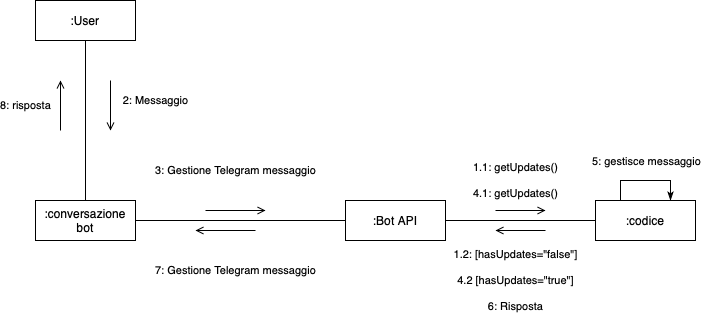

The diagram above was exported from draw.io. Its source (the exported page's mxGraphModel, read from the mxfile embedded in the PNG):
<mxGraphModel dx="1298" dy="865" grid="1" gridSize="10" guides="1" tooltips="1" connect="1" arrows="1" fold="1" page="1" pageScale="1" pageWidth="583" pageHeight="827" math="0" shadow="0">
  <root>
    <mxCell id="qSamPtTkN-EvvTqoy2rN-0" />
    <mxCell id="qSamPtTkN-EvvTqoy2rN-1" parent="qSamPtTkN-EvvTqoy2rN-0" />
    <mxCell id="heq8IBf0s-_dBvE41ORd-0" style="rounded=0;orthogonalLoop=1;jettySize=auto;html=1;exitX=0.5;exitY=1;exitDx=0;exitDy=0;entryX=0.5;entryY=0;entryDx=0;entryDy=0;endArrow=none;endFill=0;" edge="1" parent="qSamPtTkN-EvvTqoy2rN-1" source="heq8IBf0s-_dBvE41ORd-2" target="heq8IBf0s-_dBvE41ORd-6">
      <mxGeometry relative="1" as="geometry" />
    </mxCell>
    <mxCell id="heq8IBf0s-_dBvE41ORd-1" value="2: Messaggio" style="edgeStyle=none;rounded=0;orthogonalLoop=1;jettySize=auto;html=1;endArrow=open;endFill=0;strokeColor=default;verticalAlign=middle;align=center;labelBackgroundColor=none;" edge="1" parent="qSamPtTkN-EvvTqoy2rN-1">
      <mxGeometry x="-0.2" y="45" relative="1" as="geometry">
        <mxPoint x="115" y="160" as="sourcePoint" />
        <mxPoint x="115" y="210" as="targetPoint" />
        <mxPoint as="offset" />
      </mxGeometry>
    </mxCell>
    <mxCell id="heq8IBf0s-_dBvE41ORd-2" value=":User" style="whiteSpace=wrap;html=1;align=center;" vertex="1" parent="qSamPtTkN-EvvTqoy2rN-1">
      <mxGeometry x="40" y="80" width="100" height="40" as="geometry" />
    </mxCell>
    <mxCell id="heq8IBf0s-_dBvE41ORd-3" style="edgeStyle=none;rounded=0;orthogonalLoop=1;jettySize=auto;html=1;endArrow=none;endFill=0;" edge="1" parent="qSamPtTkN-EvvTqoy2rN-1" source="heq8IBf0s-_dBvE41ORd-6" target="heq8IBf0s-_dBvE41ORd-10">
      <mxGeometry relative="1" as="geometry" />
    </mxCell>
    <mxCell id="heq8IBf0s-_dBvE41ORd-4" value="3: Gestione Telegram messaggio" style="edgeStyle=none;rounded=0;orthogonalLoop=1;jettySize=auto;html=1;endArrow=open;endFill=0;strokeColor=default;align=center;verticalAlign=middle;labelBackgroundColor=none;" edge="1" parent="qSamPtTkN-EvvTqoy2rN-1">
      <mxGeometry y="40" relative="1" as="geometry">
        <mxPoint x="210" y="290" as="sourcePoint" />
        <mxPoint x="270" y="290" as="targetPoint" />
        <mxPoint as="offset" />
      </mxGeometry>
    </mxCell>
    <mxCell id="heq8IBf0s-_dBvE41ORd-5" value="8: risposta" style="edgeStyle=orthogonalEdgeStyle;rounded=0;orthogonalLoop=1;jettySize=auto;html=1;endArrow=open;endFill=0;strokeColor=default;align=center;verticalAlign=middle;labelBackgroundColor=none;" edge="1" parent="qSamPtTkN-EvvTqoy2rN-1">
      <mxGeometry y="35" relative="1" as="geometry">
        <mxPoint x="65" y="210" as="sourcePoint" />
        <mxPoint x="65" y="160" as="targetPoint" />
        <mxPoint as="offset" />
      </mxGeometry>
    </mxCell>
    <mxCell id="heq8IBf0s-_dBvE41ORd-6" value=":conversazione bot" style="whiteSpace=wrap;html=1;align=center;" vertex="1" parent="qSamPtTkN-EvvTqoy2rN-1">
      <mxGeometry x="40" y="280" width="100" height="40" as="geometry" />
    </mxCell>
    <mxCell id="heq8IBf0s-_dBvE41ORd-7" value="1.1: getUpdates()&lt;br&gt;&lt;br&gt;4.1: getUpdates()" style="edgeStyle=none;rounded=0;orthogonalLoop=1;jettySize=auto;html=1;endArrow=open;endFill=0;strokeColor=default;align=center;verticalAlign=middle;labelBackgroundColor=none;" edge="1" parent="qSamPtTkN-EvvTqoy2rN-1">
      <mxGeometry x="-0.2" y="30" relative="1" as="geometry">
        <mxPoint x="500" y="290" as="sourcePoint" />
        <mxPoint x="550" y="290" as="targetPoint" />
        <mxPoint as="offset" />
      </mxGeometry>
    </mxCell>
    <mxCell id="heq8IBf0s-_dBvE41ORd-8" value="7: Gestione Telegram messaggio" style="edgeStyle=orthogonalEdgeStyle;rounded=0;orthogonalLoop=1;jettySize=auto;html=1;endArrow=open;endFill=0;strokeColor=default;align=center;verticalAlign=middle;labelBackgroundColor=none;" edge="1" parent="qSamPtTkN-EvvTqoy2rN-1">
      <mxGeometry x="-0.3333" y="40" relative="1" as="geometry">
        <mxPoint x="260" y="310" as="sourcePoint" />
        <mxPoint x="200" y="310" as="targetPoint" />
        <mxPoint as="offset" />
      </mxGeometry>
    </mxCell>
    <mxCell id="heq8IBf0s-_dBvE41ORd-10" value=":Bot API" style="whiteSpace=wrap;html=1;align=center;" vertex="1" parent="qSamPtTkN-EvvTqoy2rN-1">
      <mxGeometry x="350" y="280" width="100" height="40" as="geometry" />
    </mxCell>
    <mxCell id="heq8IBf0s-_dBvE41ORd-11" value="1.2: [hasUpdates=&quot;false&quot;]&lt;br&gt;&lt;br&gt;4.2 [hasUpdates=&quot;true&quot;]&lt;br&gt;&lt;br&gt;6: Risposta" style="edgeStyle=orthogonalEdgeStyle;rounded=0;orthogonalLoop=1;jettySize=auto;html=1;endArrow=open;endFill=0;strokeColor=default;align=center;verticalAlign=middle;labelBackgroundColor=none;" edge="1" parent="qSamPtTkN-EvvTqoy2rN-1">
      <mxGeometry x="0.2" y="50" relative="1" as="geometry">
        <mxPoint x="550" y="310" as="sourcePoint" />
        <mxPoint x="500" y="310" as="targetPoint" />
        <mxPoint as="offset" />
      </mxGeometry>
    </mxCell>
    <mxCell id="heq8IBf0s-_dBvE41ORd-12" style="edgeStyle=orthogonalEdgeStyle;rounded=0;orthogonalLoop=1;jettySize=auto;html=1;exitX=0;exitY=0.5;exitDx=0;exitDy=0;endArrow=none;endFill=0;strokeColor=default;align=center;verticalAlign=middle;entryX=1;entryY=0.5;entryDx=0;entryDy=0;" edge="1" parent="qSamPtTkN-EvvTqoy2rN-1" source="heq8IBf0s-_dBvE41ORd-13" target="heq8IBf0s-_dBvE41ORd-10">
      <mxGeometry relative="1" as="geometry">
        <mxPoint x="480" y="300" as="targetPoint" />
      </mxGeometry>
    </mxCell>
    <mxCell id="heq8IBf0s-_dBvE41ORd-13" value=":codice" style="whiteSpace=wrap;html=1;align=center;" vertex="1" parent="qSamPtTkN-EvvTqoy2rN-1">
      <mxGeometry x="600" y="280" width="100" height="40" as="geometry" />
    </mxCell>
    <mxCell id="q50h8VvhNoP2h9MVnEB--2" style="edgeStyle=elbowEdgeStyle;rounded=0;sketch=0;jumpSize=6;orthogonalLoop=1;jettySize=auto;html=1;exitX=0.25;exitY=0;exitDx=0;exitDy=0;entryX=0.75;entryY=0;entryDx=0;entryDy=0;labelBackgroundColor=none;startArrow=none;startFill=0;endArrow=classicThin;endFill=1;endSize=6;" edge="1" parent="qSamPtTkN-EvvTqoy2rN-1" source="heq8IBf0s-_dBvE41ORd-13" target="heq8IBf0s-_dBvE41ORd-13">
      <mxGeometry relative="1" as="geometry">
        <Array as="points">
          <mxPoint x="640" y="260" />
        </Array>
      </mxGeometry>
    </mxCell>
    <mxCell id="q50h8VvhNoP2h9MVnEB--3" value="5: gestisce messaggio" style="edgeLabel;html=1;align=center;verticalAlign=middle;resizable=0;points=[];" connectable="0" vertex="1" parent="q50h8VvhNoP2h9MVnEB--2">
      <mxGeometry x="0.3333" y="-1" relative="1" as="geometry">
        <mxPoint x="-15" y="-21" as="offset" />
      </mxGeometry>
    </mxCell>
  </root>
</mxGraphModel>